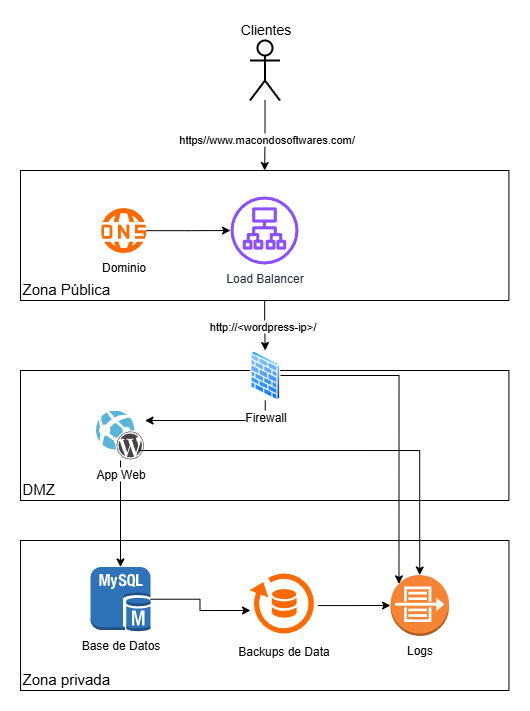

The diagram above was exported from draw.io. Its source (the exported page's mxGraphModel, read from the mxfile embedded in the PNG):
<mxGraphModel dx="983" dy="1705" grid="1" gridSize="10" guides="1" tooltips="1" connect="1" arrows="1" fold="1" page="1" pageScale="1" pageWidth="1654" pageHeight="1169" math="0" shadow="0">
  <root>
    <mxCell id="0" />
    <mxCell id="1" parent="0" />
    <mxCell id="3kgGj6TpkWzO43nXCAib-18" style="edgeStyle=orthogonalEdgeStyle;rounded=0;orthogonalLoop=1;jettySize=auto;html=1;" edge="1" parent="1" source="3kgGj6TpkWzO43nXCAib-14" target="3kgGj6TpkWzO43nXCAib-3">
      <mxGeometry relative="1" as="geometry" />
    </mxCell>
    <mxCell id="3kgGj6TpkWzO43nXCAib-28" value="http://&amp;lt;wordpress-ip&amp;gt;/" style="edgeLabel;html=1;align=center;verticalAlign=middle;resizable=0;points=[];" vertex="1" connectable="0" parent="3kgGj6TpkWzO43nXCAib-18">
      <mxGeometry x="-0.0119" y="-2" relative="1" as="geometry">
        <mxPoint x="-2" y="-1" as="offset" />
      </mxGeometry>
    </mxCell>
    <mxCell id="3kgGj6TpkWzO43nXCAib-14" value="Zona Pública" style="whiteSpace=wrap;html=1;align=left;verticalAlign=bottom;fontSize=15;" vertex="1" parent="1">
      <mxGeometry x="450" y="70" width="488.4" height="130" as="geometry" />
    </mxCell>
    <mxCell id="3kgGj6TpkWzO43nXCAib-13" value="Zona privada" style="whiteSpace=wrap;html=1;align=left;verticalAlign=bottom;fontSize=15;" vertex="1" parent="1">
      <mxGeometry x="450.05" y="440" width="488.4" height="150" as="geometry" />
    </mxCell>
    <mxCell id="3kgGj6TpkWzO43nXCAib-12" value="&lt;span style=&quot;background-color: transparent; color: light-dark(rgb(0, 0, 0), rgb(255, 255, 255));&quot;&gt;DMZ&lt;/span&gt;" style="whiteSpace=wrap;html=1;align=left;verticalAlign=bottom;fontSize=15;" vertex="1" parent="1">
      <mxGeometry x="450" y="270" width="488.4" height="130" as="geometry" />
    </mxCell>
    <mxCell id="3kgGj6TpkWzO43nXCAib-17" style="edgeStyle=orthogonalEdgeStyle;rounded=0;orthogonalLoop=1;jettySize=auto;html=1;" edge="1" parent="1" source="3kgGj6TpkWzO43nXCAib-1" target="3kgGj6TpkWzO43nXCAib-14">
      <mxGeometry relative="1" as="geometry" />
    </mxCell>
    <mxCell id="3kgGj6TpkWzO43nXCAib-27" value="https//www.macondosoftwares.com/" style="edgeLabel;html=1;align=center;verticalAlign=middle;resizable=0;points=[];" vertex="1" connectable="0" parent="3kgGj6TpkWzO43nXCAib-17">
      <mxGeometry x="0.1181" y="1" relative="1" as="geometry">
        <mxPoint as="offset" />
      </mxGeometry>
    </mxCell>
    <mxCell id="3kgGj6TpkWzO43nXCAib-1" value="Clientes" style="shape=umlActor;verticalLabelPosition=top;verticalAlign=bottom;html=1;outlineConnect=0;fontSize=14;strokeWidth=2;labelPosition=center;align=center;" vertex="1" parent="1">
      <mxGeometry x="679.5" y="-60" width="30" height="60" as="geometry" />
    </mxCell>
    <mxCell id="3kgGj6TpkWzO43nXCAib-20" style="edgeStyle=orthogonalEdgeStyle;rounded=0;orthogonalLoop=1;jettySize=auto;html=1;" edge="1" parent="1" source="3kgGj6TpkWzO43nXCAib-2" target="3kgGj6TpkWzO43nXCAib-16">
      <mxGeometry relative="1" as="geometry" />
    </mxCell>
    <mxCell id="3kgGj6TpkWzO43nXCAib-2" value="Dominio" style="points=[];aspect=fixed;html=1;align=center;shadow=0;dashed=0;fillColor=#FF6A00;strokeColor=none;shape=mxgraph.alibaba_cloud.dns_domain_name_system;labelPosition=center;verticalLabelPosition=bottom;verticalAlign=top;" vertex="1" parent="1">
      <mxGeometry x="530" y="107.55" width="45.8" height="45.06" as="geometry" />
    </mxCell>
    <mxCell id="3kgGj6TpkWzO43nXCAib-19" style="edgeStyle=orthogonalEdgeStyle;rounded=0;orthogonalLoop=1;jettySize=auto;html=1;" edge="1" parent="1" source="3kgGj6TpkWzO43nXCAib-3" target="3kgGj6TpkWzO43nXCAib-5">
      <mxGeometry relative="1" as="geometry">
        <Array as="points">
          <mxPoint x="695" y="320" />
        </Array>
      </mxGeometry>
    </mxCell>
    <mxCell id="3kgGj6TpkWzO43nXCAib-3" value="Firewall" style="image;aspect=fixed;perimeter=ellipsePerimeter;html=1;align=center;shadow=0;dashed=0;spacingTop=3;image=img/lib/active_directory/firewall.svg;" vertex="1" parent="1">
      <mxGeometry x="679.5" y="250" width="30.5" height="50" as="geometry" />
    </mxCell>
    <mxCell id="3kgGj6TpkWzO43nXCAib-21" style="edgeStyle=orthogonalEdgeStyle;rounded=0;orthogonalLoop=1;jettySize=auto;html=1;" edge="1" parent="1" source="3kgGj6TpkWzO43nXCAib-5" target="3kgGj6TpkWzO43nXCAib-6">
      <mxGeometry relative="1" as="geometry" />
    </mxCell>
    <mxCell id="3kgGj6TpkWzO43nXCAib-5" value="App Web" style="image;sketch=0;aspect=fixed;html=1;points=[];align=center;fontSize=12;image=img/lib/mscae/WebAppWordPress.svg;" vertex="1" parent="1">
      <mxGeometry x="525.5" y="310" width="49" height="50" as="geometry" />
    </mxCell>
    <mxCell id="3kgGj6TpkWzO43nXCAib-6" value="Base de Datos" style="outlineConnect=0;dashed=0;verticalLabelPosition=bottom;verticalAlign=top;align=center;html=1;shape=mxgraph.aws3.mysql_db_instance;fillColor=#2E73B8;gradientColor=none;" vertex="1" parent="1">
      <mxGeometry x="520" y="466.5" width="60" height="64.5" as="geometry" />
    </mxCell>
    <mxCell id="3kgGj6TpkWzO43nXCAib-24" style="edgeStyle=orthogonalEdgeStyle;rounded=0;orthogonalLoop=1;jettySize=auto;html=1;" edge="1" parent="1" source="3kgGj6TpkWzO43nXCAib-7" target="3kgGj6TpkWzO43nXCAib-8">
      <mxGeometry relative="1" as="geometry" />
    </mxCell>
    <mxCell id="3kgGj6TpkWzO43nXCAib-7" value="Backups de Data" style="points=[];aspect=fixed;html=1;align=center;shadow=0;dashed=0;fillColor=#FF6A00;strokeColor=none;shape=mxgraph.alibaba_cloud.dbs_database_backup;labelPosition=center;verticalLabelPosition=bottom;verticalAlign=top;" vertex="1" parent="1">
      <mxGeometry x="679" y="473.05" width="68.39999999999999" height="63.9" as="geometry" />
    </mxCell>
    <mxCell id="3kgGj6TpkWzO43nXCAib-8" value="Logs" style="outlineConnect=0;dashed=0;verticalLabelPosition=bottom;verticalAlign=top;align=center;html=1;shape=mxgraph.aws3.flow_logs;fillColor=#F58534;gradientColor=none;" vertex="1" parent="1">
      <mxGeometry x="820" y="474.5" width="58.46" height="61" as="geometry" />
    </mxCell>
    <mxCell id="3kgGj6TpkWzO43nXCAib-16" value="Load Balancer" style="sketch=0;outlineConnect=0;fontColor=#232F3E;gradientColor=none;fillColor=#8C4FFF;strokeColor=none;dashed=0;verticalLabelPosition=bottom;verticalAlign=top;align=center;html=1;fontSize=12;fontStyle=0;aspect=fixed;pointerEvents=1;shape=mxgraph.aws4.application_load_balancer;" vertex="1" parent="1">
      <mxGeometry x="660" y="96" width="68" height="68" as="geometry" />
    </mxCell>
    <mxCell id="3kgGj6TpkWzO43nXCAib-23" style="edgeStyle=orthogonalEdgeStyle;rounded=0;orthogonalLoop=1;jettySize=auto;html=1;entryX=0.015;entryY=0.578;entryDx=0;entryDy=0;entryPerimeter=0;" edge="1" parent="1" source="3kgGj6TpkWzO43nXCAib-6" target="3kgGj6TpkWzO43nXCAib-7">
      <mxGeometry relative="1" as="geometry" />
    </mxCell>
    <mxCell id="3kgGj6TpkWzO43nXCAib-25" style="edgeStyle=orthogonalEdgeStyle;rounded=0;orthogonalLoop=1;jettySize=auto;html=1;entryX=0.5;entryY=0;entryDx=0;entryDy=0;entryPerimeter=0;" edge="1" parent="1" target="3kgGj6TpkWzO43nXCAib-8">
      <mxGeometry relative="1" as="geometry">
        <mxPoint x="569" y="350" as="sourcePoint" />
        <mxPoint x="849" y="470" as="targetPoint" />
      </mxGeometry>
    </mxCell>
    <mxCell id="3kgGj6TpkWzO43nXCAib-26" style="edgeStyle=orthogonalEdgeStyle;rounded=0;orthogonalLoop=1;jettySize=auto;html=1;entryX=0.145;entryY=0.145;entryDx=0;entryDy=0;entryPerimeter=0;" edge="1" parent="1" source="3kgGj6TpkWzO43nXCAib-3" target="3kgGj6TpkWzO43nXCAib-8">
      <mxGeometry relative="1" as="geometry" />
    </mxCell>
  </root>
</mxGraphModel>